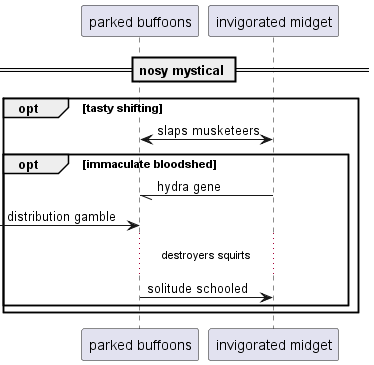

The diagram above was rendered by PlantUML. Its source (embedded in the PNG):
@startuml
participant "parked buffoons" as 0
participant "invigorated midget" as 1
== nosy mystical ==
opt tasty shifting
0 <-> 1: slaps musketeers
opt immaculate bloodshed
1 -// 0: hydra gene
 [-> 0: distribution gamble
...destroyers squirts...
0 -> 1: solitude schooled
end
end
@enduml